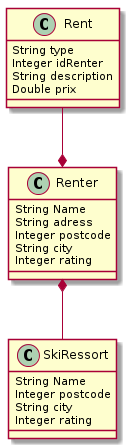

The diagram above was rendered by PlantUML. Its source (embedded in the PNG):
@startuml
class Renter {
  String Name
  String adress
  Integer postcode
  String city
  Integer rating
}

class SkiRessort {
  String Name
  Integer postcode
  String city
  Integer rating
}

class Rent {
  String type
  Integer idRenter
  String description
  Double prix
}


Renter *-- SkiRessort
Rent --* Renter
@enduml